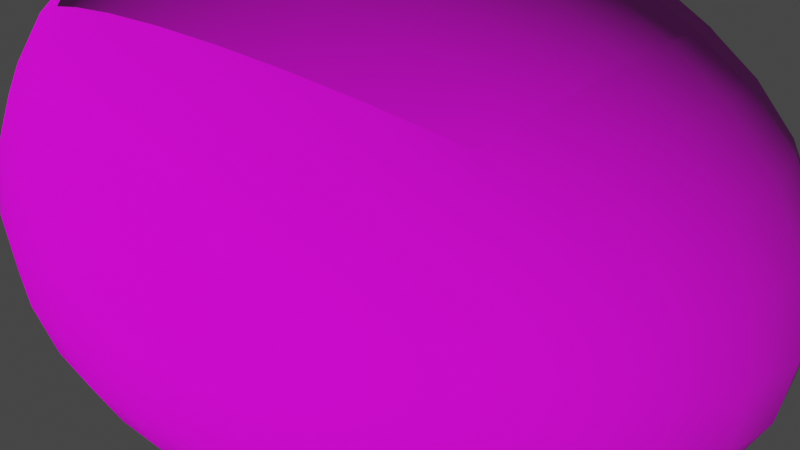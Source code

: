 # Source: rock10.blend  (saved by Blender 3.4.6; exported with 4.5.12 LTS)
import bpy
from mathutils import Matrix  # noqa: F401  (used for matrix-valued properties, if any)

bpy.ops.wm.read_factory_settings(use_empty=True)
scene = bpy.context.scene
scene.name = 'Scene'

# ---- collections
col_collection = bpy.data.collections.new('Collection'); scene.collection.children.link(col_collection)

# ---- images (referenced by path relative to the original .blend; pixels are not part of the script)
import os
ASSET_DIR = os.environ.get("B2B_ASSET_DIR", "")  # directory of the original .blend (textures are referenced by path, not embedded)
HERE = os.path.dirname(os.path.abspath(__file__))  # packed textures are extracted next to this script under _unpacked/

def load_image(name, relpath, width, height, colorspace="sRGB"):
    """Load a texture the original file referenced (path relative to the .blend, or extracted next to this script)."""
    p = next((c for c in (os.path.join(HERE, relpath), os.path.join(ASSET_DIR, relpath)) if relpath and os.path.exists(c)), "")
    if p:
        img = bpy.data.images.load(p, check_existing=True)
        img.name = name
    else:  # same state as the original file: an image datablock whose file is absent (Cycles renders it pink)
        img = bpy.data.images.new(name, width, height)
        img.source = "FILE"
        img.filepath = "//" + (relpath or name)
    img.colorspace_settings.name = colorspace
    return img
img_20230223_142328_jpg_001 = load_image('20230223_142328.jpg.001', '20230223_142328.jpg', 1024, 1024, 'sRGB')
img_untitled_png = load_image('Untitled.png', 'Untitled.png', 1024, 1024, 'sRGB')

# ---- materials (node trees are filled in below, after node groups)
mat_material = bpy.data.materials.new('Material')
mat_material.use_transparent_shadow = False

# ---- material node trees
mat_material.use_nodes = True; mat_material.node_tree.nodes.clear()
_N = mat_material.node_tree.nodes; _L = mat_material.node_tree.links
n0 = _N.new('ShaderNodeTexImage'); n0.name = 'Image Texture'; n0.location = (-285, 139)
n0.image = img_20230223_142328_jpg_001
n1 = _N.new('ShaderNodeBsdfPrincipled'); n1.name = 'Principled BSDF'; n1.location = (65, 137)
n1.distribution = 'GGX'
n1.subsurface_method = 'RANDOM_WALK_SKIN'
n1.inputs[2].default_value = 1.0
n1.inputs[3].default_value = 1.45
n1.inputs[12].default_value = 1.0
n1.inputs[13].default_value = 0.2
n1.inputs[27].default_value = (0.0, 0.0, 0.0, 1.0)
n1.inputs[28].default_value = 1.0
n2 = _N.new('ShaderNodeOutputMaterial'); n2.name = 'Material Output'; n2.location = (355, 137)
n3 = _N.new('ShaderNodeTexImage'); n3.name = 'Image Texture.001'; n3.location = (-529, -203)
n3.image = img_untitled_png
n4 = _N.new('ShaderNodeNormalMap'); n4.name = 'Normal Map'; n4.location = (-192, -278)
_L.new(n1.outputs[0], n2.inputs[0])
_L.new(n0.outputs[0], n1.inputs[0])
_L.new(n3.outputs[0], n4.inputs[1])
_L.new(n4.outputs[0], n1.inputs[5])
n2.is_active_output = True

# ---- world
world_world = bpy.data.worlds.new('World'); scene.world = world_world
world_world.use_nodes = True; world_world.node_tree.nodes.clear()
_N = world_world.node_tree.nodes; _L = world_world.node_tree.links
n0 = _N.new('ShaderNodeOutputWorld'); n0.name = 'World Output'; n0.location = (300, 300)
n1 = _N.new('ShaderNodeBackground'); n1.name = 'Background'; n1.location = (10, 300)
n1.inputs[0].default_value = (0.05088, 0.05088, 0.05088, 1.0)
_L.new(n1.outputs[0], n0.inputs[0])
n0.is_active_output = True
world_world.color = (0.05088, 0.05088, 0.05088)
world_world.use_sun_shadow = False
world_world.sun_shadow_jitter_overblur = 0.0

# ---- meshes
me_cube_001 = bpy.data.meshes.new('Cube.001')
me_cube_001.from_pydata([(-1.0, -1.0, -1.0), (-1.0, -1.0, 1.0), (-1.0, 1.0, -1.0), (-1.0, 1.0, 1.0), (1.443, -0.4909, -0.4909), (1.443, -0.4909, 0.4909), (1.443, 0.4909, -0.4909), (1.443, 0.4909, 0.4909)], [], [(0, 1, 3, 2), (2, 3, 7, 6), (6, 7, 5, 4), (4, 5, 1, 0), (2, 6, 4, 0), (7, 3, 1, 5)])
me_cube_001.polygons.foreach_set('use_smooth', [True] * 6)
_uv = me_cube_001.uv_layers.new(name='UVMap')
_uv.uv.foreach_set('vector', [0.1044, -2.127, 0.8956, -2.127, 0.8956, -1.335, 0.1044, -1.335, 0.1044, -1.316, 0.8956, -1.316, 0.8956, 0.1584, 0.1044, 0.1584, 0.1044, 0.1614, 0.8956, 0.1614, 0.8956, 0.9526, 0.1044, 0.9526, 0.1044, 1.633, 0.8956, 1.633, 0.8956, 3.107, 0.1044, 3.107, -0.6869, 0.1584, 0.1044, 0.1584, 0.1044, 1.633, -0.6869, 1.633, 0.8956, 0.1584, 1.687, 0.1584, 1.687, 1.633, 0.8956, 1.633])
me_cube_001.materials.append(mat_material)
me_cube_001.update()

# ---- objects
ob_cube = bpy.data.objects.new('Cube', me_cube_001)

# ---- transforms, parenting, visibility, modifiers, constraints
ob_cube.location = (0.0, 0.0, 0.0)
_m = ob_cube.modifiers.new('Subdivision', 'SUBSURF')
_m.levels = 5
_m.render_levels = 3
_m = ob_cube.modifiers.new('Displace', 'DISPLACE')

# ---- collection membership
col_collection.objects.link(ob_cube)

# ---- scene / render settings (as saved in the file)
scene.frame_start = 1; scene.frame_end = 250; scene.frame_set(1)
scene.render.engine = 'BLENDER_EEVEE_NEXT'
scene.cycles.sampling_pattern = 'TABULATED_SOBOL'
scene.cycles.use_light_tree = False
scene.view_settings.view_transform = 'Filmic'
bpy.context.view_layer.update()

# ---- added for rendering (the .blend has no active camera and no usable light): camera, sun
cam_auto = bpy.data.cameras.new('AutoCamera')
cam_auto.lens = 50.0
cam_auto.sensor_width = 36.0
cam_auto.clip_end = 1000.0
ob_auto_camera = bpy.data.objects.new('AutoCamera', cam_auto)
scene.collection.objects.link(ob_auto_camera)
ob_auto_camera.location = (2.55659, -2.74885, 1.75971)
ob_auto_camera.rotation_euler = (1.09748, -7.21219e-08, 0.694738)
scene.camera = ob_auto_camera
light_auto_sun = bpy.data.lights.new('AutoSun', 'SUN')
light_auto_sun.energy = 3.0
light_auto_sun.angle = 0.0523599
ob_auto_sun = bpy.data.objects.new('AutoSun', light_auto_sun)
scene.collection.objects.link(ob_auto_sun)
ob_auto_sun.rotation_euler = (0.872665, 0.174533, 0.523599)
bpy.context.view_layer.update()

